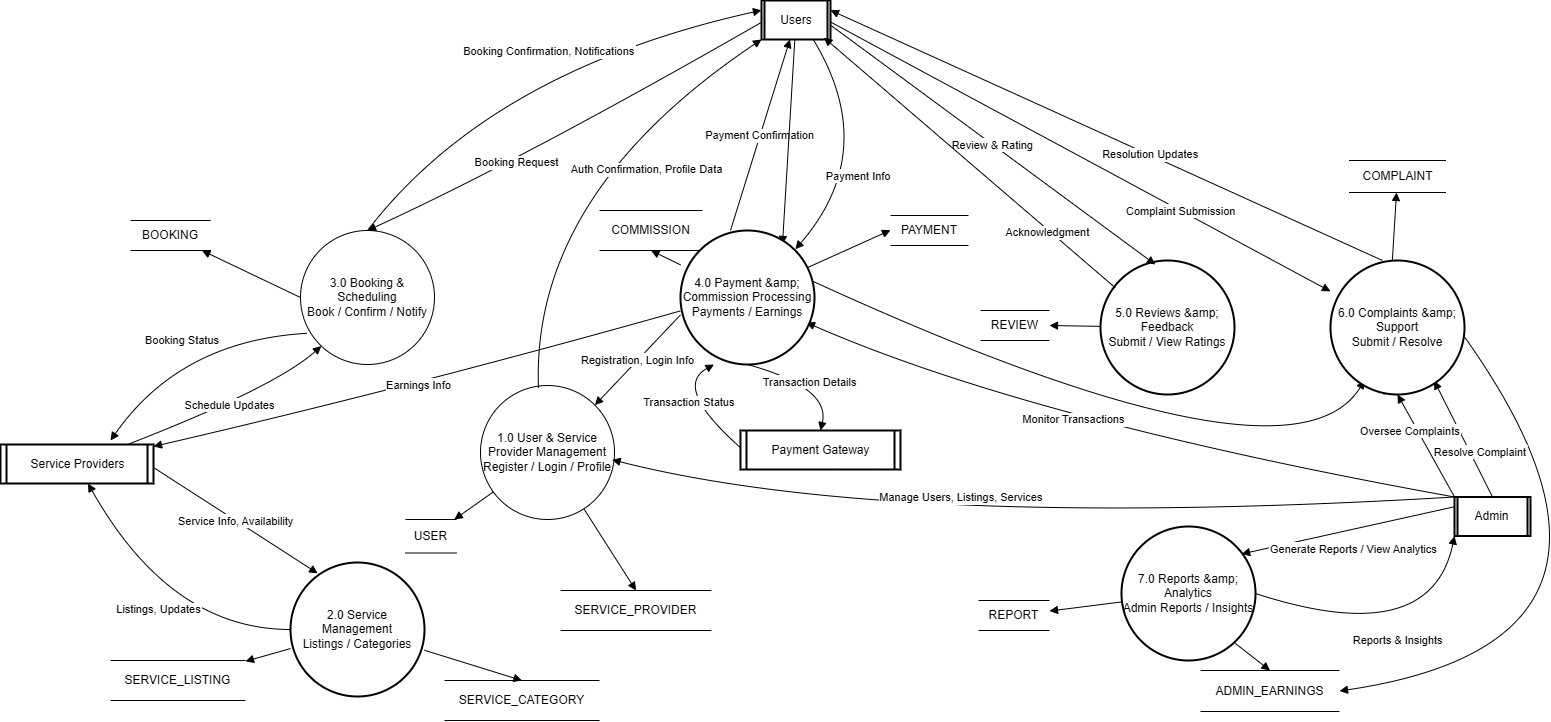

The diagram above was exported from draw.io. Its source (the exported page's mxGraphModel, read from the mxfile embedded in the PNG):
<mxGraphModel dx="1737" dy="1978" grid="1" gridSize="10" guides="1" tooltips="1" connect="1" arrows="1" fold="1" page="1" pageScale="1" pageWidth="850" pageHeight="1100" math="0" shadow="0">
  <root>
    <mxCell id="0" />
    <mxCell id="1" parent="0" />
    <mxCell id="UwOIel4GPhzGZGAAAWjP-2" value="Users" style="strokeWidth=2;shape=process;whiteSpace=wrap;size=0.04;" parent="1" vertex="1">
      <mxGeometry x="781" y="-90" width="69" height="39" as="geometry" />
    </mxCell>
    <mxCell id="UwOIel4GPhzGZGAAAWjP-3" value="Service Providers" style="strokeWidth=2;shape=process;whiteSpace=wrap;size=0.04;" parent="1" vertex="1">
      <mxGeometry x="20" y="354" width="153" height="39" as="geometry" />
    </mxCell>
    <mxCell id="UwOIel4GPhzGZGAAAWjP-4" value="Admin" style="strokeWidth=2;shape=process;whiteSpace=wrap;size=0.04;" parent="1" vertex="1">
      <mxGeometry x="1474" y="406.5" width="76" height="39" as="geometry" />
    </mxCell>
    <mxCell id="UwOIel4GPhzGZGAAAWjP-5" value="Payment Gateway" style="strokeWidth=2;shape=process;whiteSpace=wrap;size=0.04;" parent="1" vertex="1">
      <mxGeometry x="760" y="340" width="160" height="39" as="geometry" />
    </mxCell>
    <mxCell id="UwOIel4GPhzGZGAAAWjP-6" value="1.0 User &amp;amp; Service Provider Management&#10;Register / Login / Profile" style="ellipse;whiteSpace=wrap;html=1;" parent="1" vertex="1">
      <mxGeometry x="500" y="295" width="134" height="134" as="geometry" />
    </mxCell>
    <mxCell id="UwOIel4GPhzGZGAAAWjP-7" value="2.0 Service Management&#10;Listings / Categories" style="rounded=1;whiteSpace=wrap;arcSize=50;strokeWidth=2;" parent="1" vertex="1">
      <mxGeometry x="310" y="472" width="134" height="134" as="geometry" />
    </mxCell>
    <mxCell id="UwOIel4GPhzGZGAAAWjP-8" value="3.0 Booking &amp;amp; Scheduling&#10;Book / Confirm / Notify" style="ellipse;whiteSpace=wrap;html=1;" parent="1" vertex="1">
      <mxGeometry x="320" y="140" width="134" height="134" as="geometry" />
    </mxCell>
    <mxCell id="UwOIel4GPhzGZGAAAWjP-10" value="5.0 Reviews &amp;amp; Feedback&#10;Submit / View Ratings" style="rounded=1;whiteSpace=wrap;arcSize=50;strokeWidth=2;" parent="1" vertex="1">
      <mxGeometry x="1120" y="170" width="134" height="134" as="geometry" />
    </mxCell>
    <mxCell id="UwOIel4GPhzGZGAAAWjP-12" value="7.0 Reports &amp;amp; Analytics&#10;Admin Reports / Insights" style="rounded=1;whiteSpace=wrap;arcSize=50;strokeWidth=2;" parent="1" vertex="1">
      <mxGeometry x="1141" y="436" width="134" height="134" as="geometry" />
    </mxCell>
    <mxCell id="UwOIel4GPhzGZGAAAWjP-13" value="USER" style="shape=partialRectangle;whiteSpace=wrap;html=1;left=0;right=0;fillColor=none;" parent="1" vertex="1">
      <mxGeometry x="425" y="429" width="51" height="33.5" as="geometry" />
    </mxCell>
    <mxCell id="UwOIel4GPhzGZGAAAWjP-14" value="SERVICE_PROVIDER" style="shape=partialRectangle;whiteSpace=wrap;html=1;left=0;right=0;fillColor=none;" parent="1" vertex="1">
      <mxGeometry x="580" y="500" width="151" height="40" as="geometry" />
    </mxCell>
    <mxCell id="UwOIel4GPhzGZGAAAWjP-15" value="SERVICE_CATEGORY" style="shape=partialRectangle;whiteSpace=wrap;html=1;left=0;right=0;fillColor=none;" parent="1" vertex="1">
      <mxGeometry x="464" y="590" width="155" height="40" as="geometry" />
    </mxCell>
    <mxCell id="UwOIel4GPhzGZGAAAWjP-16" value="SERVICE_LISTING" style="shape=partialRectangle;whiteSpace=wrap;html=1;left=0;right=0;fillColor=none;" parent="1" vertex="1">
      <mxGeometry x="130" y="570" width="135" height="40" as="geometry" />
    </mxCell>
    <mxCell id="UwOIel4GPhzGZGAAAWjP-17" value="BOOKING" style="shape=partialRectangle;whiteSpace=wrap;html=1;left=0;right=0;fillColor=none;" parent="1" vertex="1">
      <mxGeometry x="150" y="130" width="80" height="30" as="geometry" />
    </mxCell>
    <mxCell id="UwOIel4GPhzGZGAAAWjP-18" value="PAYMENT" style="shape=partialRectangle;whiteSpace=wrap;html=1;left=0;right=0;fillColor=none;" parent="1" vertex="1">
      <mxGeometry x="910" y="125" width="78" height="30" as="geometry" />
    </mxCell>
    <mxCell id="UwOIel4GPhzGZGAAAWjP-19" value="COMMISSION" style="shape=partialRectangle;whiteSpace=wrap;html=1;left=0;right=0;fillColor=none;" parent="1" vertex="1">
      <mxGeometry x="619" y="120" width="103" height="40" as="geometry" />
    </mxCell>
    <mxCell id="UwOIel4GPhzGZGAAAWjP-20" value="REVIEW" style="shape=partialRectangle;whiteSpace=wrap;html=1;left=0;right=0;fillColor=none;" parent="1" vertex="1">
      <mxGeometry x="1000" y="220" width="69" height="30" as="geometry" />
    </mxCell>
    <mxCell id="UwOIel4GPhzGZGAAAWjP-21" value="COMPLAINT" style="shape=partialRectangle;whiteSpace=wrap;html=1;left=0;right=0;fillColor=none;" parent="1" vertex="1">
      <mxGeometry x="1368.5" y="70" width="97" height="32" as="geometry" />
    </mxCell>
    <mxCell id="UwOIel4GPhzGZGAAAWjP-22" value="REPORT" style="shape=partialRectangle;whiteSpace=wrap;html=1;left=0;right=0;fillColor=none;" parent="1" vertex="1">
      <mxGeometry x="998" y="510" width="71" height="30" as="geometry" />
    </mxCell>
    <mxCell id="UwOIel4GPhzGZGAAAWjP-23" value="ADMIN_EARNINGS" style="shape=partialRectangle;whiteSpace=wrap;html=1;left=0;right=0;fillColor=none;" parent="1" vertex="1">
      <mxGeometry x="1220" y="580" width="139" height="41" as="geometry" />
    </mxCell>
    <mxCell id="UwOIel4GPhzGZGAAAWjP-24" value="Registration, Login Info" style="curved=1;startArrow=none;endArrow=block;exitX=0;exitY=0.63;entryX=1;entryY=0;rounded=0;" parent="1" source="UwOIel4GPhzGZGAAAWjP-9" target="UwOIel4GPhzGZGAAAWjP-6" edge="1">
      <mxGeometry relative="1" as="geometry">
        <Array as="points" />
      </mxGeometry>
    </mxCell>
    <mxCell id="UwOIel4GPhzGZGAAAWjP-25" value="Auth Confirmation, Profile Data" style="curved=1;startArrow=none;endArrow=block;exitX=0.433;exitY=0.022;entryX=0;entryY=1;rounded=0;exitDx=0;exitDy=0;exitPerimeter=0;entryDx=0;entryDy=0;" parent="1" source="UwOIel4GPhzGZGAAAWjP-6" target="UwOIel4GPhzGZGAAAWjP-2" edge="1">
      <mxGeometry x="0.2893" y="-44" relative="1" as="geometry">
        <Array as="points">
          <mxPoint x="550" y="104" />
        </Array>
        <mxPoint as="offset" />
      </mxGeometry>
    </mxCell>
    <mxCell id="UwOIel4GPhzGZGAAAWjP-26" value="" style="curved=1;startArrow=none;endArrow=block;rounded=0;" parent="1" source="UwOIel4GPhzGZGAAAWjP-6" target="UwOIel4GPhzGZGAAAWjP-13" edge="1">
      <mxGeometry relative="1" as="geometry">
        <Array as="points" />
      </mxGeometry>
    </mxCell>
    <mxCell id="UwOIel4GPhzGZGAAAWjP-27" value="" style="curved=1;startArrow=none;endArrow=block;entryX=0.5;entryY=0;rounded=0;entryDx=0;entryDy=0;" parent="1" source="UwOIel4GPhzGZGAAAWjP-6" target="UwOIel4GPhzGZGAAAWjP-14" edge="1">
      <mxGeometry relative="1" as="geometry">
        <Array as="points" />
      </mxGeometry>
    </mxCell>
    <mxCell id="UwOIel4GPhzGZGAAAWjP-28" value="Service Info, Availability" style="curved=1;startArrow=none;endArrow=block;exitX=1;exitY=0.59;entryX=0.203;entryY=0.081;rounded=0;entryDx=0;entryDy=0;entryPerimeter=0;" parent="1" source="UwOIel4GPhzGZGAAAWjP-3" target="UwOIel4GPhzGZGAAAWjP-7" edge="1">
      <mxGeometry relative="1" as="geometry">
        <Array as="points" />
      </mxGeometry>
    </mxCell>
    <mxCell id="UwOIel4GPhzGZGAAAWjP-29" value="Listings, Updates" style="curved=1;startArrow=none;endArrow=block;rounded=0;" parent="1" source="UwOIel4GPhzGZGAAAWjP-7" target="UwOIel4GPhzGZGAAAWjP-3" edge="1">
      <mxGeometry relative="1" as="geometry">
        <Array as="points">
          <mxPoint x="190" y="539" />
        </Array>
      </mxGeometry>
    </mxCell>
    <mxCell id="UwOIel4GPhzGZGAAAWjP-30" value="" style="curved=1;startArrow=none;endArrow=block;entryX=0.5;entryY=0;rounded=0;" parent="1" source="UwOIel4GPhzGZGAAAWjP-7" target="UwOIel4GPhzGZGAAAWjP-15" edge="1">
      <mxGeometry relative="1" as="geometry">
        <Array as="points" />
      </mxGeometry>
    </mxCell>
    <mxCell id="UwOIel4GPhzGZGAAAWjP-31" value="" style="curved=1;startArrow=none;endArrow=block;rounded=0;" parent="1" source="UwOIel4GPhzGZGAAAWjP-7" target="UwOIel4GPhzGZGAAAWjP-16" edge="1">
      <mxGeometry relative="1" as="geometry">
        <Array as="points" />
      </mxGeometry>
    </mxCell>
    <mxCell id="UwOIel4GPhzGZGAAAWjP-32" value="Booking Request" style="curved=1;startArrow=none;endArrow=block;exitX=0;exitY=0.56;entryX=0.5;entryY=0;rounded=0;" parent="1" source="UwOIel4GPhzGZGAAAWjP-2" target="UwOIel4GPhzGZGAAAWjP-8" edge="1">
      <mxGeometry x="0.2663" relative="1" as="geometry">
        <Array as="points">
          <mxPoint x="540" y="70" />
        </Array>
        <mxPoint as="offset" />
      </mxGeometry>
    </mxCell>
    <mxCell id="UwOIel4GPhzGZGAAAWjP-33" value="Booking Confirmation, Notifications" style="curved=1;startArrow=none;endArrow=block;exitX=0.5;exitY=0;entryX=0;entryY=0.25;rounded=0;exitDx=0;exitDy=0;entryDx=0;entryDy=0;" parent="1" source="UwOIel4GPhzGZGAAAWjP-8" target="UwOIel4GPhzGZGAAAWjP-2" edge="1">
      <mxGeometry x="0.096" y="6" relative="1" as="geometry">
        <Array as="points">
          <mxPoint x="510" y="-20" />
        </Array>
        <mxPoint as="offset" />
      </mxGeometry>
    </mxCell>
    <mxCell id="UwOIel4GPhzGZGAAAWjP-34" value="Booking Status" style="curved=1;startArrow=none;endArrow=block;exitX=0.051;exitY=0.767;rounded=0;exitDx=0;exitDy=0;exitPerimeter=0;" parent="1" source="UwOIel4GPhzGZGAAAWjP-8" edge="1">
      <mxGeometry relative="1" as="geometry">
        <Array as="points">
          <mxPoint x="200" y="250" />
        </Array>
        <mxPoint x="130" y="350" as="targetPoint" />
      </mxGeometry>
    </mxCell>
    <mxCell id="UwOIel4GPhzGZGAAAWjP-35" value="Schedule Updates" style="curved=1;startArrow=none;endArrow=block;exitX=0.83;exitY=0;entryX=0.02;entryY=1;rounded=0;" parent="1" source="UwOIel4GPhzGZGAAAWjP-3" target="UwOIel4GPhzGZGAAAWjP-8" edge="1">
      <mxGeometry relative="1" as="geometry">
        <Array as="points">
          <mxPoint x="294" y="297" />
        </Array>
      </mxGeometry>
    </mxCell>
    <mxCell id="UwOIel4GPhzGZGAAAWjP-36" value="" style="curved=1;startArrow=none;endArrow=block;rounded=0;exitX=0;exitY=0.5;exitDx=0;exitDy=0;" parent="1" source="UwOIel4GPhzGZGAAAWjP-8" target="UwOIel4GPhzGZGAAAWjP-17" edge="1">
      <mxGeometry relative="1" as="geometry">
        <Array as="points" />
        <mxPoint x="390" y="207" as="sourcePoint" />
      </mxGeometry>
    </mxCell>
    <mxCell id="UwOIel4GPhzGZGAAAWjP-37" value="Payment Info" style="curved=1;startArrow=none;endArrow=block;exitX=0.75;exitY=1;entryX=0.857;entryY=0.14;rounded=0;entryDx=0;entryDy=0;exitDx=0;exitDy=0;entryPerimeter=0;" parent="1" source="UwOIel4GPhzGZGAAAWjP-2" target="UwOIel4GPhzGZGAAAWjP-9" edge="1">
      <mxGeometry x="0.2561" relative="1" as="geometry">
        <Array as="points">
          <mxPoint x="900" y="60" />
        </Array>
        <mxPoint as="offset" />
      </mxGeometry>
    </mxCell>
    <mxCell id="UwOIel4GPhzGZGAAAWjP-38" value="Payment Confirmation" style="curved=1;startArrow=none;endArrow=block;exitX=0.373;exitY=0;rounded=0;exitDx=0;exitDy=0;exitPerimeter=0;" parent="1" source="UwOIel4GPhzGZGAAAWjP-9" target="UwOIel4GPhzGZGAAAWjP-2" edge="1">
      <mxGeometry relative="1" as="geometry">
        <Array as="points" />
      </mxGeometry>
    </mxCell>
    <mxCell id="UwOIel4GPhzGZGAAAWjP-39" value="Transaction Details" style="curved=1;startArrow=none;endArrow=block;exitX=0.5;exitY=1;entryX=0.5;entryY=0;rounded=0;entryDx=0;entryDy=0;exitDx=0;exitDy=0;" parent="1" source="UwOIel4GPhzGZGAAAWjP-9" target="UwOIel4GPhzGZGAAAWjP-5" edge="1">
      <mxGeometry relative="1" as="geometry">
        <Array as="points">
          <mxPoint x="850" y="297" />
        </Array>
      </mxGeometry>
    </mxCell>
    <mxCell id="UwOIel4GPhzGZGAAAWjP-40" value="Transaction Status" style="curved=1;startArrow=none;endArrow=block;exitX=0;exitY=0.44;entryX=0.25;entryY=1;rounded=0;entryDx=0;entryDy=0;" parent="1" source="UwOIel4GPhzGZGAAAWjP-5" target="UwOIel4GPhzGZGAAAWjP-9" edge="1">
      <mxGeometry relative="1" as="geometry">
        <Array as="points">
          <mxPoint x="692" y="297" />
        </Array>
      </mxGeometry>
    </mxCell>
    <mxCell id="UwOIel4GPhzGZGAAAWjP-41" value="Earnings Info" style="curved=1;startArrow=none;endArrow=block;exitX=0;exitY=0.6;entryX=1;entryY=0.05;rounded=0;" parent="1" source="UwOIel4GPhzGZGAAAWjP-9" target="UwOIel4GPhzGZGAAAWjP-3" edge="1">
      <mxGeometry relative="1" as="geometry">
        <Array as="points">
          <mxPoint x="428" y="297" />
        </Array>
      </mxGeometry>
    </mxCell>
    <mxCell id="UwOIel4GPhzGZGAAAWjP-42" value="" style="curved=1;startArrow=none;endArrow=block;entryX=0;entryY=0.49;rounded=0;exitX=0.945;exitY=0.278;exitDx=0;exitDy=0;exitPerimeter=0;" parent="1" source="UwOIel4GPhzGZGAAAWjP-9" target="UwOIel4GPhzGZGAAAWjP-18" edge="1">
      <mxGeometry relative="1" as="geometry">
        <Array as="points" />
      </mxGeometry>
    </mxCell>
    <mxCell id="UwOIel4GPhzGZGAAAWjP-43" value="" style="curved=1;startArrow=none;endArrow=block;entryX=0.5;entryY=1;rounded=0;entryDx=0;entryDy=0;" parent="1" source="UwOIel4GPhzGZGAAAWjP-9" target="UwOIel4GPhzGZGAAAWjP-19" edge="1">
      <mxGeometry relative="1" as="geometry">
        <Array as="points" />
      </mxGeometry>
    </mxCell>
    <mxCell id="UwOIel4GPhzGZGAAAWjP-44" value="" style="curved=1;startArrow=none;endArrow=block;exitX=1;exitY=0.57;entryX=1;entryY=0.5;rounded=0;entryDx=0;entryDy=0;entryPerimeter=0;" parent="1" source="UwOIel4GPhzGZGAAAWjP-11" target="UwOIel4GPhzGZGAAAWjP-23" edge="1">
      <mxGeometry relative="1" as="geometry">
        <Array as="points">
          <mxPoint x="1700" y="550" />
        </Array>
      </mxGeometry>
    </mxCell>
    <mxCell id="UwOIel4GPhzGZGAAAWjP-45" value="Review &amp; Rating" style="curved=1;startArrow=none;endArrow=block;exitX=1;exitY=0.63;entryX=0.409;entryY=0.03;rounded=0;entryDx=0;entryDy=0;entryPerimeter=0;" parent="1" source="UwOIel4GPhzGZGAAAWjP-2" target="UwOIel4GPhzGZGAAAWjP-10" edge="1">
      <mxGeometry relative="1" as="geometry">
        <Array as="points" />
      </mxGeometry>
    </mxCell>
    <mxCell id="UwOIel4GPhzGZGAAAWjP-46" value="Acknowledgment" style="curved=1;startArrow=none;endArrow=block;exitX=0.11;exitY=0.203;rounded=0;exitDx=0;exitDy=0;exitPerimeter=0;entryX=0.905;entryY=0.952;entryDx=0;entryDy=0;entryPerimeter=0;" parent="1" source="UwOIel4GPhzGZGAAAWjP-10" target="UwOIel4GPhzGZGAAAWjP-2" edge="1">
      <mxGeometry x="-0.5522" y="1" relative="1" as="geometry">
        <Array as="points" />
        <mxPoint x="-1" as="offset" />
        <mxPoint x="850" y="-50" as="targetPoint" />
      </mxGeometry>
    </mxCell>
    <mxCell id="UwOIel4GPhzGZGAAAWjP-47" value="" style="curved=1;startArrow=none;endArrow=block;entryX=1;entryY=0.5;rounded=0;entryDx=0;entryDy=0;" parent="1" source="UwOIel4GPhzGZGAAAWjP-10" target="UwOIel4GPhzGZGAAAWjP-20" edge="1">
      <mxGeometry relative="1" as="geometry">
        <Array as="points" />
      </mxGeometry>
    </mxCell>
    <mxCell id="UwOIel4GPhzGZGAAAWjP-48" value="Complaint Submission" style="curved=1;startArrow=none;endArrow=block;exitX=1;exitY=0.55;rounded=0;" parent="1" source="UwOIel4GPhzGZGAAAWjP-2" target="UwOIel4GPhzGZGAAAWjP-11" edge="1">
      <mxGeometry x="0.3999" relative="1" as="geometry">
        <Array as="points" />
        <mxPoint as="offset" />
      </mxGeometry>
    </mxCell>
    <mxCell id="UwOIel4GPhzGZGAAAWjP-49" value="Resolution Updates" style="curved=1;startArrow=none;endArrow=block;exitX=0.388;exitY=0;entryX=1;entryY=0.25;rounded=0;exitDx=0;exitDy=0;exitPerimeter=0;entryDx=0;entryDy=0;" parent="1" source="UwOIel4GPhzGZGAAAWjP-11" target="UwOIel4GPhzGZGAAAWjP-2" edge="1">
      <mxGeometry x="-0.1587" y="-1" relative="1" as="geometry">
        <Array as="points" />
        <mxPoint as="offset" />
      </mxGeometry>
    </mxCell>
    <mxCell id="UwOIel4GPhzGZGAAAWjP-50" value="Resolve Complaint" style="curved=1;startArrow=none;endArrow=block;exitX=0.5;exitY=0;entryX=0.774;entryY=0.898;rounded=0;entryDx=0;entryDy=0;exitDx=0;exitDy=0;entryPerimeter=0;" parent="1" source="UwOIel4GPhzGZGAAAWjP-4" target="UwOIel4GPhzGZGAAAWjP-11" edge="1">
      <mxGeometry x="-0.2776" y="-10" relative="1" as="geometry">
        <Array as="points" />
        <mxPoint y="1" as="offset" />
      </mxGeometry>
    </mxCell>
    <mxCell id="UwOIel4GPhzGZGAAAWjP-51" value="" style="curved=1;startArrow=none;endArrow=block;exitX=0.4;exitY=1;rounded=0;" parent="1" source="UwOIel4GPhzGZGAAAWjP-11" target="UwOIel4GPhzGZGAAAWjP-21" edge="1">
      <mxGeometry relative="1" as="geometry">
        <Array as="points" />
      </mxGeometry>
    </mxCell>
    <mxCell id="UwOIel4GPhzGZGAAAWjP-52" value="Generate Reports / View Analytics" style="curved=1;startArrow=none;endArrow=block;exitX=0;exitY=0.25;rounded=0;exitDx=0;exitDy=0;entryX=0.896;entryY=0.205;entryDx=0;entryDy=0;entryPerimeter=0;" parent="1" source="UwOIel4GPhzGZGAAAWjP-4" target="UwOIel4GPhzGZGAAAWjP-12" edge="1">
      <mxGeometry x="-0.0131" y="19" relative="1" as="geometry">
        <Array as="points" />
        <mxPoint x="1" as="offset" />
      </mxGeometry>
    </mxCell>
    <mxCell id="UwOIel4GPhzGZGAAAWjP-53" value="Reports &amp; Insights" style="curved=1;startArrow=none;endArrow=block;exitX=1;exitY=0.5;entryX=0;entryY=1;rounded=0;exitDx=0;exitDy=0;entryDx=0;entryDy=0;" parent="1" source="UwOIel4GPhzGZGAAAWjP-12" target="UwOIel4GPhzGZGAAAWjP-4" edge="1">
      <mxGeometry relative="1" as="geometry">
        <Array as="points">
          <mxPoint x="1450" y="560" />
        </Array>
      </mxGeometry>
    </mxCell>
    <mxCell id="UwOIel4GPhzGZGAAAWjP-54" value="" style="curved=1;startArrow=none;endArrow=block;rounded=0;" parent="1" source="UwOIel4GPhzGZGAAAWjP-12" target="UwOIel4GPhzGZGAAAWjP-22" edge="1">
      <mxGeometry relative="1" as="geometry">
        <Array as="points" />
      </mxGeometry>
    </mxCell>
    <mxCell id="UwOIel4GPhzGZGAAAWjP-55" value="" style="curved=1;startArrow=none;endArrow=block;exitX=0.849;exitY=0.872;entryX=0.5;entryY=0;rounded=0;exitDx=0;exitDy=0;exitPerimeter=0;entryDx=0;entryDy=0;" parent="1" source="UwOIel4GPhzGZGAAAWjP-12" target="UwOIel4GPhzGZGAAAWjP-23" edge="1">
      <mxGeometry relative="1" as="geometry">
        <Array as="points" />
      </mxGeometry>
    </mxCell>
    <mxCell id="UwOIel4GPhzGZGAAAWjP-56" value="Manage Users, Listings, Services" style="curved=1;startArrow=none;endArrow=block;entryX=0.982;entryY=0.554;rounded=0;exitX=0;exitY=0;exitDx=0;exitDy=0;entryDx=0;entryDy=0;entryPerimeter=0;" parent="1" source="UwOIel4GPhzGZGAAAWjP-4" target="UwOIel4GPhzGZGAAAWjP-6" edge="1">
      <mxGeometry x="0.1572" y="-29" relative="1" as="geometry">
        <Array as="points">
          <mxPoint x="910" y="440" />
        </Array>
        <mxPoint x="1530" y="440" as="sourcePoint" />
        <mxPoint x="1" as="offset" />
      </mxGeometry>
    </mxCell>
    <mxCell id="UwOIel4GPhzGZGAAAWjP-57" value="Monitor Transactions" style="curved=1;startArrow=none;endArrow=block;exitX=0;exitY=0;entryX=0.94;entryY=0.687;rounded=0;entryDx=0;entryDy=0;exitDx=0;exitDy=0;entryPerimeter=0;" parent="1" source="UwOIel4GPhzGZGAAAWjP-4" target="UwOIel4GPhzGZGAAAWjP-9" edge="1">
      <mxGeometry x="0.1484" y="-9" relative="1" as="geometry">
        <Array as="points">
          <mxPoint x="1050" y="330" />
        </Array>
        <mxPoint as="offset" />
      </mxGeometry>
    </mxCell>
    <mxCell id="UwOIel4GPhzGZGAAAWjP-58" value="Oversee Complaints" style="curved=1;startArrow=none;endArrow=block;exitX=0;exitY=0;entryX=0.5;entryY=1;rounded=0;entryDx=0;entryDy=0;exitDx=0;exitDy=0;" parent="1" source="UwOIel4GPhzGZGAAAWjP-4" target="UwOIel4GPhzGZGAAAWjP-11" edge="1">
      <mxGeometry x="0.3557" y="6" relative="1" as="geometry">
        <Array as="points" />
        <mxPoint y="1" as="offset" />
      </mxGeometry>
    </mxCell>
    <mxCell id="UwOIel4GPhzGZGAAAWjP-63" value="" style="curved=1;startArrow=none;endArrow=block;entryX=0.761;entryY=0.104;rounded=0;entryDx=0;entryDy=0;entryPerimeter=0;" parent="1" source="UwOIel4GPhzGZGAAAWjP-2" target="UwOIel4GPhzGZGAAAWjP-9" edge="1">
      <mxGeometry relative="1" as="geometry">
        <Array as="points" />
        <mxPoint x="1543" y="45" as="sourcePoint" />
        <mxPoint x="614" y="250" as="targetPoint" />
      </mxGeometry>
    </mxCell>
    <mxCell id="UwOIel4GPhzGZGAAAWjP-9" value="4.0 Payment &amp;amp; Commission Processing&#10;Payments / Earnings" style="rounded=1;whiteSpace=wrap;arcSize=50;strokeWidth=2;" parent="1" vertex="1">
      <mxGeometry x="700" y="140" width="134" height="134" as="geometry" />
    </mxCell>
    <mxCell id="UwOIel4GPhzGZGAAAWjP-71" value="" style="curved=1;startArrow=none;endArrow=block;exitX=0.979;exitY=0.375;rounded=0;exitDx=0;exitDy=0;exitPerimeter=0;entryX=0.254;entryY=0.895;entryDx=0;entryDy=0;entryPerimeter=0;" parent="1" source="UwOIel4GPhzGZGAAAWjP-9" target="UwOIel4GPhzGZGAAAWjP-11" edge="1">
      <mxGeometry relative="1" as="geometry">
        <Array as="points">
          <mxPoint x="1310" y="410" />
        </Array>
        <mxPoint x="834" y="216" as="sourcePoint" />
        <mxPoint x="4428" y="370" as="targetPoint" />
      </mxGeometry>
    </mxCell>
    <mxCell id="UwOIel4GPhzGZGAAAWjP-11" value="6.0 Complaints &amp;amp; Support&#10;Submit / Resolve" style="rounded=1;whiteSpace=wrap;arcSize=50;strokeWidth=2;" parent="1" vertex="1">
      <mxGeometry x="1350" y="170" width="134" height="134" as="geometry" />
    </mxCell>
  </root>
</mxGraphModel>